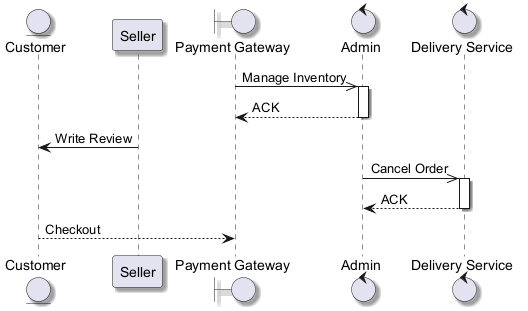

The diagram above was rendered by PlantUML. Its source (embedded in the PNG):
@startuml
skinparam shadowing true
entity "Customer" as C
participant "Seller" as S
boundary "Payment Gateway" as PG
control "Admin" as A
control "Delivery Service" as DS
PG ->> A : Manage Inventory
activate A
A --> PG : ACK
deactivate A
S -> C : Write Review
A ->> DS : Cancel Order
activate DS
DS --> A : ACK
deactivate DS
C --> PG : Checkout
@enduml